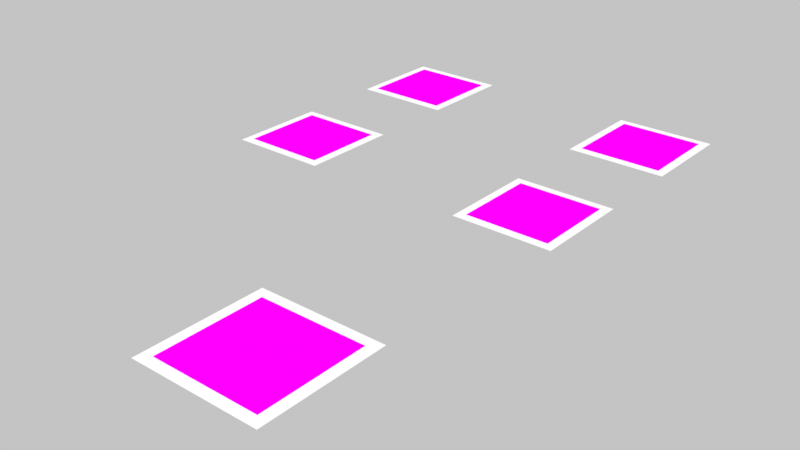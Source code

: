 # Source: scene.blend  (saved by Blender 5.2.45; exported with 4.5.12 LTS)
import bpy
from mathutils import Matrix  # noqa: F401  (used for matrix-valued properties, if any)

bpy.ops.wm.read_factory_settings(use_empty=True)
scene = bpy.context.scene
scene.name = 'Scene'

# ---- collections
col_collection = bpy.data.collections.new('Collection'); scene.collection.children.link(col_collection)

# ---- images (referenced by path relative to the original .blend; pixels are not part of the script)
import os
ASSET_DIR = os.environ.get("B2B_ASSET_DIR", "")  # directory of the original .blend (textures are referenced by path, not embedded)
HERE = os.path.dirname(os.path.abspath(__file__))  # packed textures are extracted next to this script under _unpacked/

def load_image(name, relpath, width, height, colorspace="sRGB"):
    """Load a texture the original file referenced (path relative to the .blend, or extracted next to this script)."""
    p = next((c for c in (os.path.join(HERE, relpath), os.path.join(ASSET_DIR, relpath)) if relpath and os.path.exists(c)), "")
    if p:
        img = bpy.data.images.load(p, check_existing=True)
        img.name = name
    else:  # same state as the original file: an image datablock whose file is absent (Cycles renders it pink)
        img = bpy.data.images.new(name, width, height)
        img.source = "FILE"
        img.filepath = "//" + (relpath or name)
    img.colorspace_settings.name = colorspace
    return img
img_tag_0_png = load_image('tag_0.png', 'tag_0.png', 1024, 1024, 'Non-Color')
img_tag_2_png = load_image('tag_2.png', 'tag_2.png', 1024, 1024, 'Non-Color')
img_tag_3_png = load_image('tag_3.png', 'tag_3.png', 1024, 1024, 'Non-Color')
img_tag_4_png = load_image('tag_4.png', 'tag_4.png', 1024, 1024, 'Non-Color')
img_tag_5_png = load_image('tag_5.png', 'tag_5.png', 1024, 1024, 'Non-Color')

# ---- materials (node trees are filled in below, after node groups)
mat_basemat = bpy.data.materials.new('BaseMat')
mat_whitebackingmat = bpy.data.materials.new('WhiteBackingMat')
mat_mat_tag_2 = bpy.data.materials.new('Mat_Tag_2')
mat_mat_tag_3 = bpy.data.materials.new('Mat_Tag_3')
mat_mat_tag_4 = bpy.data.materials.new('Mat_Tag_4')
mat_mat_tag_5 = bpy.data.materials.new('Mat_Tag_5')

# ---- material node trees
mat_basemat.use_nodes = True; mat_basemat.node_tree.nodes.clear()
_N = mat_basemat.node_tree.nodes; _L = mat_basemat.node_tree.links
n0 = _N.new('ShaderNodeTexImage'); n0.name = 'Image Texture'; n0.location = (0, 0)
n0.image = img_tag_0_png
n0.interpolation = 'Closest'
n1 = _N.new('ShaderNodeEmission'); n1.name = 'Emission'; n1.location = (0, 0)
n2 = _N.new('ShaderNodeOutputMaterial'); n2.name = 'Material Output'; n2.location = (0, 0)
_L.new(n0.outputs[0], n1.inputs[0])
_L.new(n1.outputs[0], n2.inputs[0])
n2.is_active_output = True
mat_whitebackingmat.use_nodes = True; mat_whitebackingmat.node_tree.nodes.clear()
_N = mat_whitebackingmat.node_tree.nodes; _L = mat_whitebackingmat.node_tree.links
n0 = _N.new('ShaderNodeEmission'); n0.name = 'Emission'; n0.location = (0, 0)
n1 = _N.new('ShaderNodeOutputMaterial'); n1.name = 'Material Output'; n1.location = (0, 0)
_L.new(n0.outputs[0], n1.inputs[0])
n1.is_active_output = True
mat_mat_tag_2.use_nodes = True; mat_mat_tag_2.node_tree.nodes.clear()
_N = mat_mat_tag_2.node_tree.nodes; _L = mat_mat_tag_2.node_tree.links
n0 = _N.new('ShaderNodeTexImage'); n0.name = 'Image Texture'; n0.location = (0, 0)
n0.image = img_tag_2_png
n0.interpolation = 'Closest'
n1 = _N.new('ShaderNodeEmission'); n1.name = 'Emission'; n1.location = (0, 0)
n2 = _N.new('ShaderNodeOutputMaterial'); n2.name = 'Material Output'; n2.location = (0, 0)
_L.new(n0.outputs[0], n1.inputs[0])
_L.new(n1.outputs[0], n2.inputs[0])
n2.is_active_output = True
mat_mat_tag_3.use_nodes = True; mat_mat_tag_3.node_tree.nodes.clear()
_N = mat_mat_tag_3.node_tree.nodes; _L = mat_mat_tag_3.node_tree.links
n0 = _N.new('ShaderNodeTexImage'); n0.name = 'Image Texture'; n0.location = (0, 0)
n0.image = img_tag_3_png
n0.interpolation = 'Closest'
n1 = _N.new('ShaderNodeEmission'); n1.name = 'Emission'; n1.location = (0, 0)
n2 = _N.new('ShaderNodeOutputMaterial'); n2.name = 'Material Output'; n2.location = (0, 0)
_L.new(n0.outputs[0], n1.inputs[0])
_L.new(n1.outputs[0], n2.inputs[0])
n2.is_active_output = True
mat_mat_tag_4.use_nodes = True; mat_mat_tag_4.node_tree.nodes.clear()
_N = mat_mat_tag_4.node_tree.nodes; _L = mat_mat_tag_4.node_tree.links
n0 = _N.new('ShaderNodeTexImage'); n0.name = 'Image Texture'; n0.location = (0, 0)
n0.image = img_tag_4_png
n0.interpolation = 'Closest'
n1 = _N.new('ShaderNodeEmission'); n1.name = 'Emission'; n1.location = (0, 0)
n2 = _N.new('ShaderNodeOutputMaterial'); n2.name = 'Material Output'; n2.location = (0, 0)
_L.new(n0.outputs[0], n1.inputs[0])
_L.new(n1.outputs[0], n2.inputs[0])
n2.is_active_output = True
mat_mat_tag_5.use_nodes = True; mat_mat_tag_5.node_tree.nodes.clear()
_N = mat_mat_tag_5.node_tree.nodes; _L = mat_mat_tag_5.node_tree.links
n0 = _N.new('ShaderNodeTexImage'); n0.name = 'Image Texture'; n0.location = (0, 0)
n0.image = img_tag_5_png
n0.interpolation = 'Closest'
n1 = _N.new('ShaderNodeEmission'); n1.name = 'Emission'; n1.location = (0, 0)
n2 = _N.new('ShaderNodeOutputMaterial'); n2.name = 'Material Output'; n2.location = (0, 0)
_L.new(n0.outputs[0], n1.inputs[0])
_L.new(n1.outputs[0], n2.inputs[0])
n2.is_active_output = True

# ---- world
world_neutralworld = bpy.data.worlds.new('NeutralWorld'); scene.world = world_neutralworld
world_neutralworld.use_nodes = True; world_neutralworld.node_tree.nodes.clear()
_N = world_neutralworld.node_tree.nodes; _L = world_neutralworld.node_tree.links
n0 = _N.new('ShaderNodeBackground'); n0.name = 'Background'; n0.location = (-200, 100)
n0.inputs[0].default_value = (0.55, 0.55, 0.55, 1.0)
n1 = _N.new('ShaderNodeOutputWorld'); n1.name = 'World Output'; n1.location = (200, 100)
_L.new(n0.outputs[0], n1.inputs[0])
n1.is_active_output = True

# ---- cameras
cam_cam0 = bpy.data.cameras.new('cam0')
cam_cam0.sensor_fit = 'HORIZONTAL'
cam_cam0.clip_start = 0.01
cam_cam0.clip_end = 20.0
cam_cam0.lens = 25.31
cam_cam1 = bpy.data.cameras.new('cam1')
cam_cam1.sensor_fit = 'HORIZONTAL'
cam_cam1.clip_start = 0.01
cam_cam1.clip_end = 20.0
cam_cam1.lens = 25.31
cam_cam2 = bpy.data.cameras.new('cam2')
cam_cam2.sensor_fit = 'HORIZONTAL'
cam_cam2.clip_start = 0.01
cam_cam2.clip_end = 20.0
cam_cam2.lens = 25.31

# ---- meshes
me_tag_0_base_mesh = bpy.data.meshes.new('Tag_0_Base_Mesh')
me_tag_0_base_mesh.from_pydata([(-0.067, -0.067, 0.0), (0.067, -0.067, 0.0), (0.067, 0.067, 0.0), (-0.067, 0.067, 0.0)], [], [(0, 1, 2, 3)])
_uv = me_tag_0_base_mesh.uv_layers.new(name='UVMap')
_uv.uv.foreach_set('vector', [0.0, 0.0, 1.0, 0.0, 1.0, 1.0, 0.0, 1.0])
me_tag_0_base_mesh.materials.append(mat_basemat)
me_tag_0_base_mesh.update()
me_tag_0_base_backmesh = bpy.data.meshes.new('Tag_0_Base_BackMesh')
me_tag_0_base_backmesh.from_pydata([(-0.0804, -0.0804, -0.0005), (0.0804, -0.0804, -0.0005), (0.0804, 0.0804, -0.0005), (-0.0804, 0.0804, -0.0005)], [], [(0, 1, 2, 3)])
me_tag_0_base_backmesh.materials.append(mat_whitebackingmat)
me_tag_0_base_backmesh.update()
me_tag_2_mesh = bpy.data.meshes.new('Tag_2_Mesh')
me_tag_2_mesh.from_pydata([(-0.04425, -0.04425, 0.0), (0.04425, -0.04425, 0.0), (0.04425, 0.04425, 0.0), (-0.04425, 0.04425, 0.0)], [], [(0, 1, 2, 3)])
_uv = me_tag_2_mesh.uv_layers.new(name='UVMap')
_uv.uv.foreach_set('vector', [0.0, 0.0, 1.0, 0.0, 1.0, 1.0, 0.0, 1.0])
me_tag_2_mesh.materials.append(mat_mat_tag_2)
me_tag_2_mesh.update()
me_tag_2_backmesh = bpy.data.meshes.new('Tag_2_BackMesh')
me_tag_2_backmesh.from_pydata([(-0.0531, -0.0531, -0.0005), (0.0531, -0.0531, -0.0005), (0.0531, 0.0531, -0.0005), (-0.0531, 0.0531, -0.0005)], [], [(0, 1, 2, 3)])
me_tag_2_backmesh.materials.append(mat_whitebackingmat)
me_tag_2_backmesh.update()
me_tag_3_mesh = bpy.data.meshes.new('Tag_3_Mesh')
me_tag_3_mesh.from_pydata([(-0.04425, -0.04425, 0.0), (0.04425, -0.04425, 0.0), (0.04425, 0.04425, 0.0), (-0.04425, 0.04425, 0.0)], [], [(0, 1, 2, 3)])
_uv = me_tag_3_mesh.uv_layers.new(name='UVMap')
_uv.uv.foreach_set('vector', [0.0, 0.0, 1.0, 0.0, 1.0, 1.0, 0.0, 1.0])
me_tag_3_mesh.materials.append(mat_mat_tag_3)
me_tag_3_mesh.update()
me_tag_3_backmesh = bpy.data.meshes.new('Tag_3_BackMesh')
me_tag_3_backmesh.from_pydata([(-0.0531, -0.0531, -0.0005), (0.0531, -0.0531, -0.0005), (0.0531, 0.0531, -0.0005), (-0.0531, 0.0531, -0.0005)], [], [(0, 1, 2, 3)])
me_tag_3_backmesh.materials.append(mat_whitebackingmat)
me_tag_3_backmesh.update()
me_tag_4_mesh = bpy.data.meshes.new('Tag_4_Mesh')
me_tag_4_mesh.from_pydata([(-0.04425, -0.04425, 0.0), (0.04425, -0.04425, 0.0), (0.04425, 0.04425, 0.0), (-0.04425, 0.04425, 0.0)], [], [(0, 1, 2, 3)])
_uv = me_tag_4_mesh.uv_layers.new(name='UVMap')
_uv.uv.foreach_set('vector', [0.0, 0.0, 1.0, 0.0, 1.0, 1.0, 0.0, 1.0])
me_tag_4_mesh.materials.append(mat_mat_tag_4)
me_tag_4_mesh.update()
me_tag_4_backmesh = bpy.data.meshes.new('Tag_4_BackMesh')
me_tag_4_backmesh.from_pydata([(-0.0531, -0.0531, -0.0005), (0.0531, -0.0531, -0.0005), (0.0531, 0.0531, -0.0005), (-0.0531, 0.0531, -0.0005)], [], [(0, 1, 2, 3)])
me_tag_4_backmesh.materials.append(mat_whitebackingmat)
me_tag_4_backmesh.update()
me_tag_5_mesh = bpy.data.meshes.new('Tag_5_Mesh')
me_tag_5_mesh.from_pydata([(-0.04425, -0.04425, 0.0), (0.04425, -0.04425, 0.0), (0.04425, 0.04425, 0.0), (-0.04425, 0.04425, 0.0)], [], [(0, 1, 2, 3)])
_uv = me_tag_5_mesh.uv_layers.new(name='UVMap')
_uv.uv.foreach_set('vector', [0.0, 0.0, 1.0, 0.0, 1.0, 1.0, 0.0, 1.0])
me_tag_5_mesh.materials.append(mat_mat_tag_5)
me_tag_5_mesh.update()
me_tag_5_backmesh = bpy.data.meshes.new('Tag_5_BackMesh')
me_tag_5_backmesh.from_pydata([(-0.0531, -0.0531, -0.0005), (0.0531, -0.0531, -0.0005), (0.0531, 0.0531, -0.0005), (-0.0531, 0.0531, -0.0005)], [], [(0, 1, 2, 3)])
me_tag_5_backmesh.materials.append(mat_whitebackingmat)
me_tag_5_backmesh.update()

# ---- objects
ob_tag_0_base = bpy.data.objects.new('Tag_0_Base', me_tag_0_base_mesh)
ob_tag_0_base_back = bpy.data.objects.new('Tag_0_Base_Back', me_tag_0_base_backmesh)
ob_tag_2 = bpy.data.objects.new('Tag_2', me_tag_2_mesh)
ob_tag_2_back = bpy.data.objects.new('Tag_2_Back', me_tag_2_backmesh)
ob_tag_3 = bpy.data.objects.new('Tag_3', me_tag_3_mesh)
ob_tag_3_back = bpy.data.objects.new('Tag_3_Back', me_tag_3_backmesh)
ob_tag_4 = bpy.data.objects.new('Tag_4', me_tag_4_mesh)
ob_tag_4_back = bpy.data.objects.new('Tag_4_Back', me_tag_4_backmesh)
ob_tag_5 = bpy.data.objects.new('Tag_5', me_tag_5_mesh)
ob_tag_5_back = bpy.data.objects.new('Tag_5_Back', me_tag_5_backmesh)
ob_targetcenter = bpy.data.objects.new('TargetCenter', None)
ob_cam0 = bpy.data.objects.new('cam0', cam_cam0)
ob_cam1 = bpy.data.objects.new('cam1', cam_cam1)
ob_cam2 = bpy.data.objects.new('cam2', cam_cam2)

# ---- transforms, parenting, visibility, modifiers, constraints
ob_tag_0_base.location = (0.0, -0.22, 0.0)
ob_tag_0_base_back.location = (0.0, -0.22, 0.0)
ob_tag_2.location = (-0.14, 0.2, 0.1)
ob_tag_2_back.location = (-0.14, 0.2, 0.1)
ob_tag_3.location = (0.14, 0.2, 0.1)
ob_tag_3_back.location = (0.14, 0.2, 0.1)
ob_tag_4.location = (0.14, 0.0, 0.1)
ob_tag_4_back.location = (0.14, 0.0, 0.1)
ob_tag_5.location = (-0.14, 0.0, 0.1)
ob_tag_5_back.location = (-0.14, 0.0, 0.1)
ob_targetcenter.location = (0.0, -0.05, 0.06)
ob_cam0.location = (-0.55, -0.65, 0.65)
_c = ob_cam0.constraints.new('TRACK_TO'); _c.name = 'Track To'
_c.target = ob_targetcenter
ob_cam1.location = (0.0, -0.75, 0.85)
_c = ob_cam1.constraints.new('TRACK_TO'); _c.name = 'Track To'
_c.target = ob_targetcenter
ob_cam2.location = (0.55, -0.65, 0.65)
_c = ob_cam2.constraints.new('TRACK_TO'); _c.name = 'Track To'
_c.target = ob_targetcenter

# ---- collection membership
scene.collection.objects.link(ob_tag_0_base)
scene.collection.objects.link(ob_tag_0_base_back)
scene.collection.objects.link(ob_tag_2)
scene.collection.objects.link(ob_tag_2_back)
scene.collection.objects.link(ob_tag_3)
scene.collection.objects.link(ob_tag_3_back)
scene.collection.objects.link(ob_tag_4)
scene.collection.objects.link(ob_tag_4_back)
scene.collection.objects.link(ob_tag_5)
scene.collection.objects.link(ob_tag_5_back)
scene.collection.objects.link(ob_targetcenter)
scene.collection.objects.link(ob_cam0)
scene.collection.objects.link(ob_cam1)
scene.collection.objects.link(ob_cam2)

# ---- scene / render settings (as saved in the file)
scene.frame_start = 1; scene.frame_end = 250; scene.frame_set(1)
scene.render.engine = 'BLENDER_EEVEE_NEXT'
scene.render.image_settings.color_mode = 'RGB'
scene.render.resolution_x = 1280
scene.render.resolution_y = 720
scene.render.bake_bias = 0.0
scene.render.bake_samples = 0
scene.render.compositor_device = 'GPU'
scene.eevee.use_volume_custom_range = False
scene.eevee.fast_gi_thickness_near = 0.1
scene.eevee.fast_gi_thickness_far = 0.0
scene.eevee.ray_tracing_options.screen_trace_thickness = 0.1
scene.view_settings.view_transform = 'Standard'
bpy.context.view_layer.update()

# ---- added for rendering (the .blend has no active camera): camera
cam_auto = bpy.data.cameras.new('AutoCamera')
cam_auto.lens = 50.0
cam_auto.sensor_width = 36.0
cam_auto.clip_end = 1000.0
ob_auto_camera = bpy.data.objects.new('AutoCamera', cam_auto)
scene.collection.objects.link(ob_auto_camera)
ob_auto_camera.location = (0.631335, -0.781252, 0.554818)
ob_auto_camera.rotation_euler = (1.09748, -7.21219e-08, 0.694738)
scene.camera = ob_auto_camera
bpy.context.view_layer.update()
